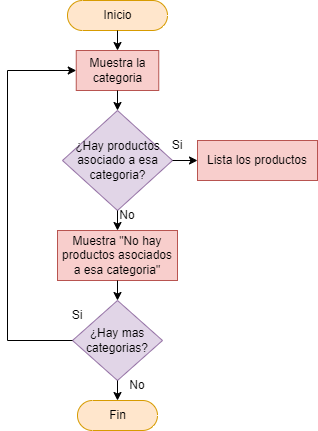

The diagram above was exported from draw.io. Its source (the exported page's mxGraphModel, read from the mxfile embedded in the PNG):
<mxGraphModel dx="1078" dy="803" grid="1" gridSize="10" guides="1" tooltips="1" connect="1" arrows="1" fold="1" page="1" pageScale="1" pageWidth="850" pageHeight="1100" math="0" shadow="0">
  <root>
    <mxCell id="0" />
    <mxCell id="1" parent="0" />
    <mxCell id="3" value="Fin" style="html=1;dashed=0;whitespace=wrap;shape=mxgraph.dfd.start;fillColor=#ffe6cc;strokeColor=#d79b00;" parent="1" vertex="1">
      <mxGeometry x="360" y="400" width="80" height="30" as="geometry" />
    </mxCell>
    <mxCell id="4" value="Inicio" style="html=1;dashed=0;whitespace=wrap;shape=mxgraph.dfd.start;fillColor=#ffe6cc;strokeColor=#d79b00;" parent="1" vertex="1">
      <mxGeometry x="350" width="100" height="30" as="geometry" />
    </mxCell>
    <mxCell id="5" value="Muestra la&lt;br&gt;categoria" style="html=1;dashed=0;whitespace=wrap;fillColor=#f8cecc;strokeColor=#b85450;" parent="1" vertex="1">
      <mxGeometry x="358.75" y="50" width="82.5" height="40" as="geometry" />
    </mxCell>
    <mxCell id="6" value="" style="endArrow=classic;html=1;entryX=0.5;entryY=0;entryDx=0;entryDy=0;exitX=0.5;exitY=0.5;exitDx=0;exitDy=15;exitPerimeter=0;" edge="1" parent="1" source="4" target="5">
      <mxGeometry width="50" height="50" relative="1" as="geometry">
        <mxPoint x="380" y="110" as="sourcePoint" />
        <mxPoint x="430" y="60" as="targetPoint" />
      </mxGeometry>
    </mxCell>
    <mxCell id="7" value="" style="endArrow=classic;html=1;exitX=0.5;exitY=1;exitDx=0;exitDy=0;" edge="1" parent="1" source="5">
      <mxGeometry width="50" height="50" relative="1" as="geometry">
        <mxPoint x="380" y="110" as="sourcePoint" />
        <mxPoint x="400" y="110" as="targetPoint" />
      </mxGeometry>
    </mxCell>
    <mxCell id="9" value="¿Hay productos&lt;br&gt;asociado a esa&lt;br&gt;categoria?" style="shape=rhombus;html=1;dashed=0;whitespace=wrap;perimeter=rhombusPerimeter;fillColor=#e1d5e7;strokeColor=#9673a6;" vertex="1" parent="1">
      <mxGeometry x="345" y="110" width="110" height="100" as="geometry" />
    </mxCell>
    <mxCell id="10" value="" style="endArrow=classic;html=1;exitX=1;exitY=0.5;exitDx=0;exitDy=0;" edge="1" parent="1" source="9">
      <mxGeometry width="50" height="50" relative="1" as="geometry">
        <mxPoint x="380" y="170" as="sourcePoint" />
        <mxPoint x="480" y="160" as="targetPoint" />
      </mxGeometry>
    </mxCell>
    <mxCell id="11" value="Si" style="text;html=1;strokeColor=none;fillColor=none;align=center;verticalAlign=middle;whiteSpace=wrap;rounded=0;" vertex="1" parent="1">
      <mxGeometry x="430" y="130" width="60" height="30" as="geometry" />
    </mxCell>
    <mxCell id="12" value="" style="endArrow=classic;html=1;exitX=0.5;exitY=1;exitDx=0;exitDy=0;" edge="1" parent="1" source="9">
      <mxGeometry width="50" height="50" relative="1" as="geometry">
        <mxPoint x="380" y="170" as="sourcePoint" />
        <mxPoint x="400" y="230" as="targetPoint" />
      </mxGeometry>
    </mxCell>
    <mxCell id="13" value="No" style="text;html=1;strokeColor=none;fillColor=none;align=center;verticalAlign=middle;whiteSpace=wrap;rounded=0;" vertex="1" parent="1">
      <mxGeometry x="380" y="200" width="60" height="30" as="geometry" />
    </mxCell>
    <mxCell id="14" value="Lista los productos" style="rounded=0;whiteSpace=wrap;html=1;fillColor=#f8cecc;strokeColor=#b85450;" vertex="1" parent="1">
      <mxGeometry x="480" y="140" width="120" height="40" as="geometry" />
    </mxCell>
    <mxCell id="15" value="Muestra &quot;No hay productos asociados a esa categoria&quot;" style="rounded=0;whiteSpace=wrap;html=1;fillColor=#f8cecc;strokeColor=#b85450;" vertex="1" parent="1">
      <mxGeometry x="340" y="230" width="120" height="50" as="geometry" />
    </mxCell>
    <mxCell id="17" value="" style="endArrow=classic;html=1;" edge="1" parent="1">
      <mxGeometry width="50" height="50" relative="1" as="geometry">
        <mxPoint x="400" y="280" as="sourcePoint" />
        <mxPoint x="400" y="300" as="targetPoint" />
        <Array as="points" />
      </mxGeometry>
    </mxCell>
    <mxCell id="18" value="¿Hay mas categorias?" style="rhombus;whiteSpace=wrap;html=1;fillColor=#e1d5e7;strokeColor=#9673a6;" vertex="1" parent="1">
      <mxGeometry x="355" y="300" width="90" height="80" as="geometry" />
    </mxCell>
    <mxCell id="19" value="" style="endArrow=classic;html=1;exitX=0.5;exitY=1;exitDx=0;exitDy=0;entryX=0.5;entryY=0.5;entryDx=0;entryDy=-15;entryPerimeter=0;" edge="1" parent="1" source="18" target="3">
      <mxGeometry width="50" height="50" relative="1" as="geometry">
        <mxPoint x="350" y="320" as="sourcePoint" />
        <mxPoint x="400" y="270" as="targetPoint" />
      </mxGeometry>
    </mxCell>
    <mxCell id="20" value="No" style="text;html=1;strokeColor=none;fillColor=none;align=center;verticalAlign=middle;whiteSpace=wrap;rounded=0;" vertex="1" parent="1">
      <mxGeometry x="390" y="370" width="60" height="30" as="geometry" />
    </mxCell>
    <mxCell id="21" value="Si" style="text;html=1;strokeColor=none;fillColor=none;align=center;verticalAlign=middle;whiteSpace=wrap;rounded=0;" vertex="1" parent="1">
      <mxGeometry x="330" y="300" width="60" height="30" as="geometry" />
    </mxCell>
    <mxCell id="22" value="" style="endArrow=classic;html=1;entryX=0;entryY=0.5;entryDx=0;entryDy=0;" edge="1" parent="1" target="5">
      <mxGeometry width="50" height="50" relative="1" as="geometry">
        <mxPoint x="290" y="70" as="sourcePoint" />
        <mxPoint x="270" y="340" as="targetPoint" />
      </mxGeometry>
    </mxCell>
    <mxCell id="24" value="" style="endArrow=none;html=1;" edge="1" parent="1">
      <mxGeometry width="50" height="50" relative="1" as="geometry">
        <mxPoint x="290" y="340" as="sourcePoint" />
        <mxPoint x="290" y="70" as="targetPoint" />
      </mxGeometry>
    </mxCell>
    <mxCell id="25" value="" style="endArrow=none;html=1;entryX=0;entryY=0.5;entryDx=0;entryDy=0;" edge="1" parent="1" target="18">
      <mxGeometry width="50" height="50" relative="1" as="geometry">
        <mxPoint x="290" y="340" as="sourcePoint" />
        <mxPoint x="400" y="270" as="targetPoint" />
      </mxGeometry>
    </mxCell>
  </root>
</mxGraphModel>